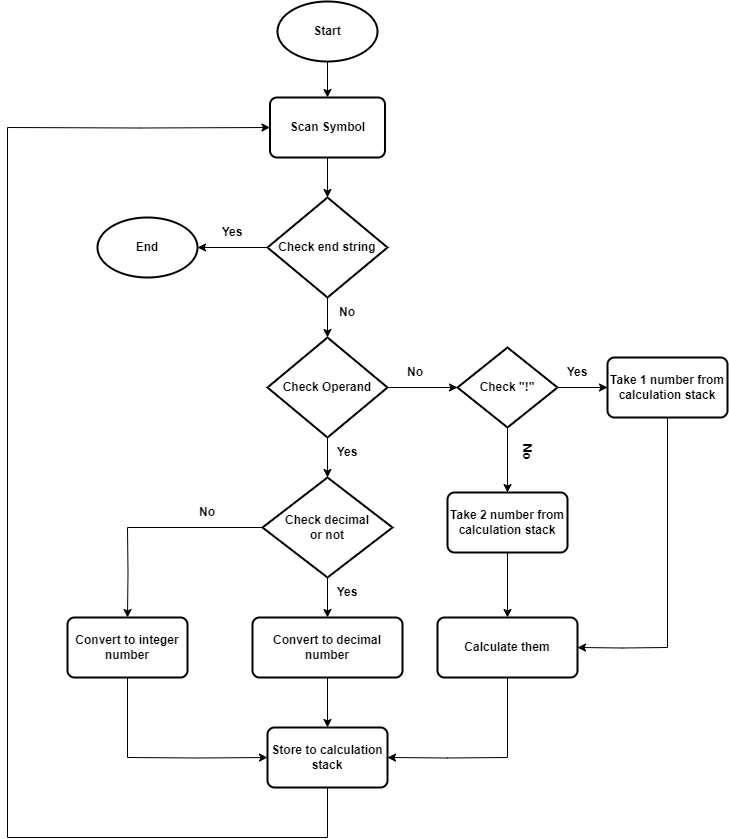

The diagram above was exported from draw.io. Its source (the exported page's mxGraphModel, read from the mxfile embedded in the PNG):
<mxGraphModel dx="1400" dy="696" grid="0" gridSize="10" guides="1" tooltips="1" connect="1" arrows="1" fold="1" page="1" pageScale="1" pageWidth="827" pageHeight="1169" background="#ffffff" math="0" shadow="0">
  <root>
    <mxCell id="0" />
    <mxCell id="1" parent="0" />
    <mxCell id="XHhHIvEzUUecedISuUoz-61" value="" style="edgeStyle=orthogonalEdgeStyle;rounded=0;orthogonalLoop=1;jettySize=auto;html=1;" edge="1" parent="1" source="XHhHIvEzUUecedISuUoz-45" target="XHhHIvEzUUecedISuUoz-48">
      <mxGeometry relative="1" as="geometry" />
    </mxCell>
    <mxCell id="XHhHIvEzUUecedISuUoz-45" value="&lt;b&gt;Start&lt;/b&gt;" style="strokeWidth=2;html=1;shape=mxgraph.flowchart.start_1;whiteSpace=wrap;" vertex="1" parent="1">
      <mxGeometry x="350" y="34" width="100" height="60" as="geometry" />
    </mxCell>
    <mxCell id="XHhHIvEzUUecedISuUoz-69" value="" style="edgeStyle=orthogonalEdgeStyle;rounded=0;orthogonalLoop=1;jettySize=auto;html=1;" edge="1" parent="1" source="XHhHIvEzUUecedISuUoz-46" target="XHhHIvEzUUecedISuUoz-53">
      <mxGeometry relative="1" as="geometry" />
    </mxCell>
    <mxCell id="XHhHIvEzUUecedISuUoz-46" value="&lt;b&gt;Convert to decimal number&lt;/b&gt;" style="rounded=1;whiteSpace=wrap;html=1;absoluteArcSize=1;arcSize=14;strokeWidth=2;" vertex="1" parent="1">
      <mxGeometry x="325" y="650" width="150" height="60" as="geometry" />
    </mxCell>
    <mxCell id="XHhHIvEzUUecedISuUoz-65" value="" style="edgeStyle=orthogonalEdgeStyle;rounded=0;orthogonalLoop=1;jettySize=auto;html=1;" edge="1" parent="1" source="XHhHIvEzUUecedISuUoz-47" target="XHhHIvEzUUecedISuUoz-51">
      <mxGeometry relative="1" as="geometry" />
    </mxCell>
    <mxCell id="XHhHIvEzUUecedISuUoz-71" value="" style="edgeStyle=orthogonalEdgeStyle;rounded=0;orthogonalLoop=1;jettySize=auto;html=1;" edge="1" parent="1" source="XHhHIvEzUUecedISuUoz-47" target="XHhHIvEzUUecedISuUoz-57">
      <mxGeometry relative="1" as="geometry" />
    </mxCell>
    <mxCell id="XHhHIvEzUUecedISuUoz-47" value="&lt;b&gt;Check Operand&lt;/b&gt;" style="strokeWidth=2;html=1;shape=mxgraph.flowchart.decision;whiteSpace=wrap;" vertex="1" parent="1">
      <mxGeometry x="340" y="370" width="120" height="100" as="geometry" />
    </mxCell>
    <mxCell id="XHhHIvEzUUecedISuUoz-60" value="" style="edgeStyle=orthogonalEdgeStyle;rounded=0;orthogonalLoop=1;jettySize=auto;html=1;" edge="1" parent="1" source="XHhHIvEzUUecedISuUoz-48" target="XHhHIvEzUUecedISuUoz-59">
      <mxGeometry relative="1" as="geometry" />
    </mxCell>
    <mxCell id="XHhHIvEzUUecedISuUoz-48" value="&lt;b&gt;Scan Symbol&lt;/b&gt;" style="rounded=1;whiteSpace=wrap;html=1;absoluteArcSize=1;arcSize=14;strokeWidth=2;" vertex="1" parent="1">
      <mxGeometry x="342.5" y="130" width="115" height="60" as="geometry" />
    </mxCell>
    <mxCell id="XHhHIvEzUUecedISuUoz-68" value="" style="edgeStyle=orthogonalEdgeStyle;rounded=0;orthogonalLoop=1;jettySize=auto;html=1;" edge="1" parent="1" source="XHhHIvEzUUecedISuUoz-50" target="XHhHIvEzUUecedISuUoz-52">
      <mxGeometry relative="1" as="geometry" />
    </mxCell>
    <mxCell id="XHhHIvEzUUecedISuUoz-50" value="&lt;b&gt;Take 2 number from calculation stack&lt;/b&gt;" style="rounded=1;whiteSpace=wrap;html=1;absoluteArcSize=1;arcSize=14;strokeWidth=2;" vertex="1" parent="1">
      <mxGeometry x="520" y="525" width="120" height="60" as="geometry" />
    </mxCell>
    <mxCell id="XHhHIvEzUUecedISuUoz-66" value="" style="edgeStyle=orthogonalEdgeStyle;rounded=0;orthogonalLoop=1;jettySize=auto;html=1;" edge="1" parent="1" source="XHhHIvEzUUecedISuUoz-51" target="XHhHIvEzUUecedISuUoz-54">
      <mxGeometry relative="1" as="geometry" />
    </mxCell>
    <mxCell id="XHhHIvEzUUecedISuUoz-67" value="" style="edgeStyle=orthogonalEdgeStyle;rounded=0;orthogonalLoop=1;jettySize=auto;html=1;" edge="1" parent="1" source="XHhHIvEzUUecedISuUoz-51" target="XHhHIvEzUUecedISuUoz-50">
      <mxGeometry relative="1" as="geometry" />
    </mxCell>
    <mxCell id="XHhHIvEzUUecedISuUoz-51" value="&lt;b&gt;Check &quot;!&quot;&lt;/b&gt;" style="strokeWidth=2;html=1;shape=mxgraph.flowchart.decision;whiteSpace=wrap;" vertex="1" parent="1">
      <mxGeometry x="530" y="380" width="100" height="80" as="geometry" />
    </mxCell>
    <mxCell id="XHhHIvEzUUecedISuUoz-52" value="&lt;b&gt;Calculate them&lt;/b&gt;" style="rounded=1;whiteSpace=wrap;html=1;absoluteArcSize=1;arcSize=14;strokeWidth=2;" vertex="1" parent="1">
      <mxGeometry x="510" y="650" width="140" height="60" as="geometry" />
    </mxCell>
    <mxCell id="XHhHIvEzUUecedISuUoz-53" value="&lt;b&gt;Store to calculation stack&lt;/b&gt;" style="rounded=1;whiteSpace=wrap;html=1;absoluteArcSize=1;arcSize=14;strokeWidth=2;" vertex="1" parent="1">
      <mxGeometry x="340" y="760" width="120" height="60" as="geometry" />
    </mxCell>
    <mxCell id="XHhHIvEzUUecedISuUoz-54" value="&lt;b&gt;Take 1 number from calculation stack&lt;/b&gt;" style="rounded=1;whiteSpace=wrap;html=1;absoluteArcSize=1;arcSize=14;strokeWidth=2;" vertex="1" parent="1">
      <mxGeometry x="680" y="390" width="120" height="60" as="geometry" />
    </mxCell>
    <mxCell id="XHhHIvEzUUecedISuUoz-70" value="" style="edgeStyle=orthogonalEdgeStyle;rounded=0;orthogonalLoop=1;jettySize=auto;html=1;" edge="1" parent="1" source="XHhHIvEzUUecedISuUoz-57" target="XHhHIvEzUUecedISuUoz-46">
      <mxGeometry relative="1" as="geometry" />
    </mxCell>
    <mxCell id="XHhHIvEzUUecedISuUoz-57" value="&lt;b&gt;Check decimal &lt;br&gt;or not&lt;/b&gt;" style="strokeWidth=2;html=1;shape=mxgraph.flowchart.decision;whiteSpace=wrap;" vertex="1" parent="1">
      <mxGeometry x="335" y="510" width="130" height="100" as="geometry" />
    </mxCell>
    <mxCell id="XHhHIvEzUUecedISuUoz-58" value="&lt;b&gt;Convert to integer number&lt;/b&gt;" style="rounded=1;whiteSpace=wrap;html=1;absoluteArcSize=1;arcSize=14;strokeWidth=2;" vertex="1" parent="1">
      <mxGeometry x="140" y="650" width="120" height="60" as="geometry" />
    </mxCell>
    <mxCell id="XHhHIvEzUUecedISuUoz-63" value="" style="edgeStyle=orthogonalEdgeStyle;rounded=0;orthogonalLoop=1;jettySize=auto;html=1;" edge="1" parent="1" source="XHhHIvEzUUecedISuUoz-59" target="XHhHIvEzUUecedISuUoz-62">
      <mxGeometry relative="1" as="geometry" />
    </mxCell>
    <mxCell id="XHhHIvEzUUecedISuUoz-64" value="" style="edgeStyle=orthogonalEdgeStyle;rounded=0;orthogonalLoop=1;jettySize=auto;html=1;" edge="1" parent="1" source="XHhHIvEzUUecedISuUoz-59" target="XHhHIvEzUUecedISuUoz-47">
      <mxGeometry relative="1" as="geometry" />
    </mxCell>
    <mxCell id="XHhHIvEzUUecedISuUoz-59" value="&lt;b&gt;Check end string&lt;/b&gt;" style="strokeWidth=2;html=1;shape=mxgraph.flowchart.decision;whiteSpace=wrap;" vertex="1" parent="1">
      <mxGeometry x="340" y="230" width="120" height="100" as="geometry" />
    </mxCell>
    <mxCell id="XHhHIvEzUUecedISuUoz-62" value="&lt;b&gt;End&lt;/b&gt;" style="strokeWidth=2;html=1;shape=mxgraph.flowchart.start_1;whiteSpace=wrap;" vertex="1" parent="1">
      <mxGeometry x="170" y="250" width="100" height="60" as="geometry" />
    </mxCell>
    <mxCell id="XHhHIvEzUUecedISuUoz-72" value="" style="endArrow=none;html=1;rounded=0;entryX=0.5;entryY=1;entryDx=0;entryDy=0;" edge="1" parent="1" target="XHhHIvEzUUecedISuUoz-54">
      <mxGeometry width="50" height="50" relative="1" as="geometry">
        <mxPoint x="740" y="680" as="sourcePoint" />
        <mxPoint x="500" y="570" as="targetPoint" />
      </mxGeometry>
    </mxCell>
    <mxCell id="XHhHIvEzUUecedISuUoz-73" value="" style="edgeStyle=orthogonalEdgeStyle;rounded=0;orthogonalLoop=1;jettySize=auto;html=1;entryX=1;entryY=0.5;entryDx=0;entryDy=0;" edge="1" parent="1" target="XHhHIvEzUUecedISuUoz-52">
      <mxGeometry relative="1" as="geometry">
        <mxPoint x="740" y="680" as="sourcePoint" />
        <mxPoint x="585" y="660" as="targetPoint" />
      </mxGeometry>
    </mxCell>
    <mxCell id="XHhHIvEzUUecedISuUoz-74" value="" style="edgeStyle=orthogonalEdgeStyle;rounded=0;orthogonalLoop=1;jettySize=auto;html=1;entryX=1;entryY=0.5;entryDx=0;entryDy=0;" edge="1" parent="1" target="XHhHIvEzUUecedISuUoz-53">
      <mxGeometry relative="1" as="geometry">
        <mxPoint x="580" y="790" as="sourcePoint" />
        <mxPoint x="595" y="670" as="targetPoint" />
      </mxGeometry>
    </mxCell>
    <mxCell id="XHhHIvEzUUecedISuUoz-75" value="" style="endArrow=none;html=1;rounded=0;entryX=0.5;entryY=1;entryDx=0;entryDy=0;" edge="1" parent="1" target="XHhHIvEzUUecedISuUoz-52">
      <mxGeometry width="50" height="50" relative="1" as="geometry">
        <mxPoint x="580" y="790" as="sourcePoint" />
        <mxPoint x="470" y="670" as="targetPoint" />
      </mxGeometry>
    </mxCell>
    <mxCell id="XHhHIvEzUUecedISuUoz-76" value="" style="endArrow=none;html=1;rounded=0;entryX=0.5;entryY=1;entryDx=0;entryDy=0;" edge="1" parent="1" target="XHhHIvEzUUecedISuUoz-58">
      <mxGeometry width="50" height="50" relative="1" as="geometry">
        <mxPoint x="200" y="790" as="sourcePoint" />
        <mxPoint x="590" y="720" as="targetPoint" />
      </mxGeometry>
    </mxCell>
    <mxCell id="XHhHIvEzUUecedISuUoz-77" value="" style="edgeStyle=orthogonalEdgeStyle;rounded=0;orthogonalLoop=1;jettySize=auto;html=1;entryX=0;entryY=0.5;entryDx=0;entryDy=0;" edge="1" parent="1" target="XHhHIvEzUUecedISuUoz-53">
      <mxGeometry relative="1" as="geometry">
        <mxPoint x="200" y="790" as="sourcePoint" />
        <mxPoint x="470" y="800" as="targetPoint" />
      </mxGeometry>
    </mxCell>
    <mxCell id="XHhHIvEzUUecedISuUoz-78" value="" style="endArrow=none;html=1;rounded=0;exitX=0.5;exitY=1;exitDx=0;exitDy=0;" edge="1" parent="1" source="XHhHIvEzUUecedISuUoz-53">
      <mxGeometry width="50" height="50" relative="1" as="geometry">
        <mxPoint x="210" y="800" as="sourcePoint" />
        <mxPoint x="400" y="870" as="targetPoint" />
      </mxGeometry>
    </mxCell>
    <mxCell id="XHhHIvEzUUecedISuUoz-79" value="" style="endArrow=none;html=1;rounded=0;" edge="1" parent="1">
      <mxGeometry width="50" height="50" relative="1" as="geometry">
        <mxPoint x="400" y="870" as="sourcePoint" />
        <mxPoint x="80" y="870" as="targetPoint" />
      </mxGeometry>
    </mxCell>
    <mxCell id="XHhHIvEzUUecedISuUoz-80" value="" style="endArrow=none;html=1;rounded=0;" edge="1" parent="1">
      <mxGeometry width="50" height="50" relative="1" as="geometry">
        <mxPoint x="80" y="870" as="sourcePoint" />
        <mxPoint x="80" y="160" as="targetPoint" />
      </mxGeometry>
    </mxCell>
    <mxCell id="XHhHIvEzUUecedISuUoz-81" value="" style="edgeStyle=orthogonalEdgeStyle;rounded=0;orthogonalLoop=1;jettySize=auto;html=1;entryX=0;entryY=0.5;entryDx=0;entryDy=0;" edge="1" parent="1" target="XHhHIvEzUUecedISuUoz-48">
      <mxGeometry relative="1" as="geometry">
        <mxPoint x="80" y="160" as="sourcePoint" />
        <mxPoint x="340" y="160" as="targetPoint" />
      </mxGeometry>
    </mxCell>
    <mxCell id="XHhHIvEzUUecedISuUoz-82" value="&lt;b&gt;Yes&lt;/b&gt;" style="text;html=1;align=center;verticalAlign=middle;whiteSpace=wrap;rounded=0;" vertex="1" parent="1">
      <mxGeometry x="275" y="250" width="60" height="30" as="geometry" />
    </mxCell>
    <mxCell id="XHhHIvEzUUecedISuUoz-83" value="&lt;b&gt;No&lt;/b&gt;" style="text;html=1;align=center;verticalAlign=middle;whiteSpace=wrap;rounded=0;" vertex="1" parent="1">
      <mxGeometry x="457.5" y="390" width="60" height="30" as="geometry" />
    </mxCell>
    <mxCell id="XHhHIvEzUUecedISuUoz-84" value="&lt;b&gt;No&lt;/b&gt;" style="text;html=1;align=center;verticalAlign=middle;whiteSpace=wrap;rounded=0;rotation=90;" vertex="1" parent="1">
      <mxGeometry x="570" y="470" width="60" height="30" as="geometry" />
    </mxCell>
    <mxCell id="XHhHIvEzUUecedISuUoz-85" value="&lt;b&gt;Yes&lt;/b&gt;" style="text;html=1;align=center;verticalAlign=middle;whiteSpace=wrap;rounded=0;" vertex="1" parent="1">
      <mxGeometry x="620" y="390" width="60" height="30" as="geometry" />
    </mxCell>
    <mxCell id="XHhHIvEzUUecedISuUoz-86" value="&lt;b&gt;Yes&lt;/b&gt;" style="text;html=1;align=center;verticalAlign=middle;whiteSpace=wrap;rounded=0;" vertex="1" parent="1">
      <mxGeometry x="390" y="470" width="60" height="30" as="geometry" />
    </mxCell>
    <mxCell id="XHhHIvEzUUecedISuUoz-87" value="&lt;b&gt;Yes&lt;/b&gt;" style="text;html=1;align=center;verticalAlign=middle;whiteSpace=wrap;rounded=0;" vertex="1" parent="1">
      <mxGeometry x="390" y="610" width="60" height="30" as="geometry" />
    </mxCell>
    <mxCell id="XHhHIvEzUUecedISuUoz-88" value="" style="endArrow=none;html=1;rounded=0;entryX=0;entryY=0.5;entryDx=0;entryDy=0;entryPerimeter=0;" edge="1" parent="1" target="XHhHIvEzUUecedISuUoz-57">
      <mxGeometry width="50" height="50" relative="1" as="geometry">
        <mxPoint x="200" y="560" as="sourcePoint" />
        <mxPoint x="210" y="720" as="targetPoint" />
      </mxGeometry>
    </mxCell>
    <mxCell id="XHhHIvEzUUecedISuUoz-89" value="" style="edgeStyle=orthogonalEdgeStyle;rounded=0;orthogonalLoop=1;jettySize=auto;html=1;entryX=0.5;entryY=0;entryDx=0;entryDy=0;" edge="1" parent="1" target="XHhHIvEzUUecedISuUoz-58">
      <mxGeometry relative="1" as="geometry">
        <mxPoint x="200" y="560" as="sourcePoint" />
        <mxPoint x="350" y="800" as="targetPoint" />
      </mxGeometry>
    </mxCell>
    <mxCell id="XHhHIvEzUUecedISuUoz-90" value="&lt;b&gt;No&lt;/b&gt;" style="text;html=1;align=center;verticalAlign=middle;whiteSpace=wrap;rounded=0;rotation=0;" vertex="1" parent="1">
      <mxGeometry x="250" y="530" width="60" height="30" as="geometry" />
    </mxCell>
    <mxCell id="XHhHIvEzUUecedISuUoz-91" value="&lt;b&gt;No&lt;/b&gt;" style="text;html=1;align=center;verticalAlign=middle;whiteSpace=wrap;rounded=0;" vertex="1" parent="1">
      <mxGeometry x="390" y="330" width="60" height="30" as="geometry" />
    </mxCell>
  </root>
</mxGraphModel>